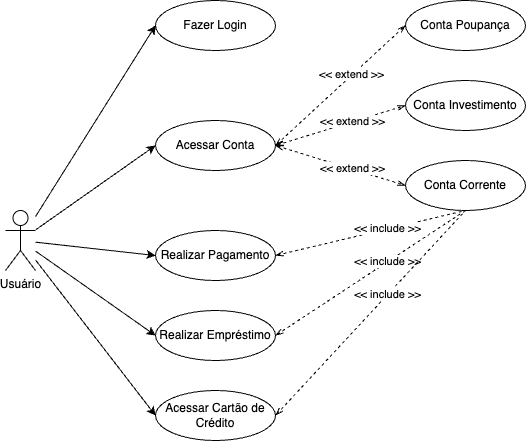

The diagram above was exported from draw.io. Its source (the exported page's mxGraphModel, read from the mxfile embedded in the PNG):
<mxGraphModel dx="954" dy="648" grid="1" gridSize="10" guides="1" tooltips="1" connect="1" arrows="1" fold="1" page="1" pageScale="1" pageWidth="827" pageHeight="1169" math="0" shadow="0">
  <root>
    <mxCell id="0" />
    <mxCell id="1" parent="0" />
    <mxCell id="5H7rgi53hzQykApt-ZfA-1" value="Usuário" style="shape=umlActor;verticalLabelPosition=bottom;verticalAlign=top;html=1;outlineConnect=0;" parent="1" vertex="1">
      <mxGeometry x="50" y="320" width="30" height="60" as="geometry" />
    </mxCell>
    <mxCell id="5H7rgi53hzQykApt-ZfA-5" value="Fazer Login" style="ellipse;whiteSpace=wrap;html=1;" parent="1" vertex="1">
      <mxGeometry x="200" y="110" width="120" height="50" as="geometry" />
    </mxCell>
    <mxCell id="5H7rgi53hzQykApt-ZfA-26" value="" style="endArrow=none;dashed=1;html=1;rounded=0;entryX=0.5;entryY=1;entryDx=0;entryDy=0;startArrow=openThin;startFill=0;exitX=1;exitY=0.5;exitDx=0;exitDy=0;" parent="1" source="PwanWk4vYFz57DuQ6G9K-16" target="PwanWk4vYFz57DuQ6G9K-9" edge="1">
      <mxGeometry width="50" height="50" relative="1" as="geometry">
        <mxPoint x="460" y="540" as="sourcePoint" />
        <mxPoint x="720" y="600" as="targetPoint" />
      </mxGeometry>
    </mxCell>
    <mxCell id="5H7rgi53hzQykApt-ZfA-27" value="&amp;lt;&amp;lt; include &amp;gt;&amp;gt;" style="edgeLabel;html=1;align=center;verticalAlign=middle;resizable=0;points=[];" parent="5H7rgi53hzQykApt-ZfA-26" vertex="1" connectable="0">
      <mxGeometry x="0.1774" y="1" relative="1" as="geometry">
        <mxPoint as="offset" />
      </mxGeometry>
    </mxCell>
    <mxCell id="PwanWk4vYFz57DuQ6G9K-4" value="" style="endArrow=classic;html=1;rounded=0;entryX=0;entryY=0.5;entryDx=0;entryDy=0;" parent="1" source="5H7rgi53hzQykApt-ZfA-1" target="5H7rgi53hzQykApt-ZfA-5" edge="1">
      <mxGeometry width="50" height="50" relative="1" as="geometry">
        <mxPoint x="390" y="360" as="sourcePoint" />
        <mxPoint x="440" y="310" as="targetPoint" />
      </mxGeometry>
    </mxCell>
    <mxCell id="PwanWk4vYFz57DuQ6G9K-5" value="Acessar Conta" style="ellipse;whiteSpace=wrap;html=1;" parent="1" vertex="1">
      <mxGeometry x="200" y="230" width="120" height="50" as="geometry" />
    </mxCell>
    <mxCell id="PwanWk4vYFz57DuQ6G9K-6" value="" style="endArrow=classic;html=1;rounded=0;entryX=0;entryY=0.5;entryDx=0;entryDy=0;" parent="1" source="5H7rgi53hzQykApt-ZfA-1" target="PwanWk4vYFz57DuQ6G9K-5" edge="1">
      <mxGeometry width="50" height="50" relative="1" as="geometry">
        <mxPoint x="390" y="360" as="sourcePoint" />
        <mxPoint x="440" y="310" as="targetPoint" />
      </mxGeometry>
    </mxCell>
    <mxCell id="PwanWk4vYFz57DuQ6G9K-7" value="Conta Poupança" style="ellipse;whiteSpace=wrap;html=1;" parent="1" vertex="1">
      <mxGeometry x="450" y="110" width="120" height="50" as="geometry" />
    </mxCell>
    <mxCell id="PwanWk4vYFz57DuQ6G9K-8" value="Conta Investimento" style="ellipse;whiteSpace=wrap;html=1;" parent="1" vertex="1">
      <mxGeometry x="450" y="190" width="120" height="50" as="geometry" />
    </mxCell>
    <mxCell id="PwanWk4vYFz57DuQ6G9K-9" value="Conta Corrente" style="ellipse;whiteSpace=wrap;html=1;" parent="1" vertex="1">
      <mxGeometry x="450" y="270" width="120" height="50" as="geometry" />
    </mxCell>
    <mxCell id="PwanWk4vYFz57DuQ6G9K-10" value="" style="endArrow=openThin;dashed=1;html=1;rounded=0;startArrow=openThin;startFill=0;endFill=0;exitX=1;exitY=0.5;exitDx=0;exitDy=0;entryX=0;entryY=0.5;entryDx=0;entryDy=0;" parent="1" source="PwanWk4vYFz57DuQ6G9K-5" target="PwanWk4vYFz57DuQ6G9K-7" edge="1">
      <mxGeometry width="50" height="50" relative="1" as="geometry">
        <mxPoint x="220" y="380" as="sourcePoint" />
        <mxPoint x="420" y="490" as="targetPoint" />
      </mxGeometry>
    </mxCell>
    <mxCell id="PwanWk4vYFz57DuQ6G9K-11" value="&amp;lt;&amp;lt; extend &amp;gt;&amp;gt;" style="edgeLabel;html=1;align=center;verticalAlign=middle;resizable=0;points=[];" parent="PwanWk4vYFz57DuQ6G9K-10" vertex="1" connectable="0">
      <mxGeometry x="0.1774" y="1" relative="1" as="geometry">
        <mxPoint as="offset" />
      </mxGeometry>
    </mxCell>
    <mxCell id="PwanWk4vYFz57DuQ6G9K-12" value="" style="endArrow=openThin;dashed=1;html=1;rounded=0;startArrow=openThin;startFill=0;endFill=0;exitX=1;exitY=0.5;exitDx=0;exitDy=0;entryX=0;entryY=0.5;entryDx=0;entryDy=0;" parent="1" source="PwanWk4vYFz57DuQ6G9K-5" target="PwanWk4vYFz57DuQ6G9K-8" edge="1">
      <mxGeometry width="50" height="50" relative="1" as="geometry">
        <mxPoint x="630" y="495" as="sourcePoint" />
        <mxPoint x="830" y="605" as="targetPoint" />
      </mxGeometry>
    </mxCell>
    <mxCell id="PwanWk4vYFz57DuQ6G9K-13" value="&amp;lt;&amp;lt; extend &amp;gt;&amp;gt;" style="edgeLabel;html=1;align=center;verticalAlign=middle;resizable=0;points=[];" parent="PwanWk4vYFz57DuQ6G9K-12" vertex="1" connectable="0">
      <mxGeometry x="0.1774" y="1" relative="1" as="geometry">
        <mxPoint as="offset" />
      </mxGeometry>
    </mxCell>
    <mxCell id="PwanWk4vYFz57DuQ6G9K-14" value="" style="endArrow=openThin;dashed=1;html=1;rounded=0;startArrow=openThin;startFill=0;endFill=0;exitX=1;exitY=0.5;exitDx=0;exitDy=0;entryX=0;entryY=0.5;entryDx=0;entryDy=0;" parent="1" source="PwanWk4vYFz57DuQ6G9K-5" target="PwanWk4vYFz57DuQ6G9K-9" edge="1">
      <mxGeometry width="50" height="50" relative="1" as="geometry">
        <mxPoint x="330" y="265" as="sourcePoint" />
        <mxPoint x="470" y="265" as="targetPoint" />
      </mxGeometry>
    </mxCell>
    <mxCell id="PwanWk4vYFz57DuQ6G9K-15" value="&amp;lt;&amp;lt; extend &amp;gt;&amp;gt;" style="edgeLabel;html=1;align=center;verticalAlign=middle;resizable=0;points=[];" parent="PwanWk4vYFz57DuQ6G9K-14" vertex="1" connectable="0">
      <mxGeometry x="0.1774" y="1" relative="1" as="geometry">
        <mxPoint as="offset" />
      </mxGeometry>
    </mxCell>
    <mxCell id="PwanWk4vYFz57DuQ6G9K-16" value="Realizar Pagamento" style="ellipse;whiteSpace=wrap;html=1;" parent="1" vertex="1">
      <mxGeometry x="200" y="340" width="120" height="50" as="geometry" />
    </mxCell>
    <mxCell id="PwanWk4vYFz57DuQ6G9K-17" value="" style="endArrow=classic;html=1;rounded=0;entryX=0;entryY=0.5;entryDx=0;entryDy=0;" parent="1" source="5H7rgi53hzQykApt-ZfA-1" target="PwanWk4vYFz57DuQ6G9K-16" edge="1">
      <mxGeometry width="50" height="50" relative="1" as="geometry">
        <mxPoint x="390" y="360" as="sourcePoint" />
        <mxPoint x="440" y="310" as="targetPoint" />
      </mxGeometry>
    </mxCell>
    <mxCell id="PwanWk4vYFz57DuQ6G9K-18" value="Realizar Empréstimo" style="ellipse;whiteSpace=wrap;html=1;" parent="1" vertex="1">
      <mxGeometry x="200" y="420" width="120" height="50" as="geometry" />
    </mxCell>
    <mxCell id="PwanWk4vYFz57DuQ6G9K-19" value="" style="endArrow=classic;html=1;rounded=0;entryX=0;entryY=0.5;entryDx=0;entryDy=0;" parent="1" source="5H7rgi53hzQykApt-ZfA-1" target="PwanWk4vYFz57DuQ6G9K-18" edge="1">
      <mxGeometry width="50" height="50" relative="1" as="geometry">
        <mxPoint x="390" y="360" as="sourcePoint" />
        <mxPoint x="440" y="310" as="targetPoint" />
      </mxGeometry>
    </mxCell>
    <mxCell id="PwanWk4vYFz57DuQ6G9K-20" value="" style="endArrow=none;dashed=1;html=1;rounded=0;entryX=0.5;entryY=1;entryDx=0;entryDy=0;startArrow=openThin;startFill=0;exitX=1;exitY=0.5;exitDx=0;exitDy=0;" parent="1" source="PwanWk4vYFz57DuQ6G9K-18" target="PwanWk4vYFz57DuQ6G9K-9" edge="1">
      <mxGeometry width="50" height="50" relative="1" as="geometry">
        <mxPoint x="330" y="345" as="sourcePoint" />
        <mxPoint x="470" y="345" as="targetPoint" />
      </mxGeometry>
    </mxCell>
    <mxCell id="PwanWk4vYFz57DuQ6G9K-21" value="&amp;lt;&amp;lt; include &amp;gt;&amp;gt;" style="edgeLabel;html=1;align=center;verticalAlign=middle;resizable=0;points=[];" parent="PwanWk4vYFz57DuQ6G9K-20" vertex="1" connectable="0">
      <mxGeometry x="0.1774" y="1" relative="1" as="geometry">
        <mxPoint as="offset" />
      </mxGeometry>
    </mxCell>
    <mxCell id="PwanWk4vYFz57DuQ6G9K-22" value="Acessar Cartão de Crédito" style="ellipse;whiteSpace=wrap;html=1;" parent="1" vertex="1">
      <mxGeometry x="200" y="500" width="120" height="50" as="geometry" />
    </mxCell>
    <mxCell id="PwanWk4vYFz57DuQ6G9K-23" value="" style="endArrow=classic;html=1;rounded=0;entryX=0;entryY=0.5;entryDx=0;entryDy=0;" parent="1" source="5H7rgi53hzQykApt-ZfA-1" target="PwanWk4vYFz57DuQ6G9K-22" edge="1">
      <mxGeometry width="50" height="50" relative="1" as="geometry">
        <mxPoint x="390" y="360" as="sourcePoint" />
        <mxPoint x="440" y="310" as="targetPoint" />
      </mxGeometry>
    </mxCell>
    <mxCell id="PwanWk4vYFz57DuQ6G9K-24" value="" style="endArrow=none;dashed=1;html=1;rounded=0;entryX=0.5;entryY=1;entryDx=0;entryDy=0;startArrow=openThin;startFill=0;exitX=1;exitY=0.5;exitDx=0;exitDy=0;" parent="1" source="PwanWk4vYFz57DuQ6G9K-22" target="PwanWk4vYFz57DuQ6G9K-9" edge="1">
      <mxGeometry width="50" height="50" relative="1" as="geometry">
        <mxPoint x="330" y="425" as="sourcePoint" />
        <mxPoint x="470" y="345" as="targetPoint" />
      </mxGeometry>
    </mxCell>
    <mxCell id="PwanWk4vYFz57DuQ6G9K-25" value="&amp;lt;&amp;lt; include &amp;gt;&amp;gt;" style="edgeLabel;html=1;align=center;verticalAlign=middle;resizable=0;points=[];" parent="PwanWk4vYFz57DuQ6G9K-24" vertex="1" connectable="0">
      <mxGeometry x="0.1774" y="1" relative="1" as="geometry">
        <mxPoint as="offset" />
      </mxGeometry>
    </mxCell>
  </root>
</mxGraphModel>